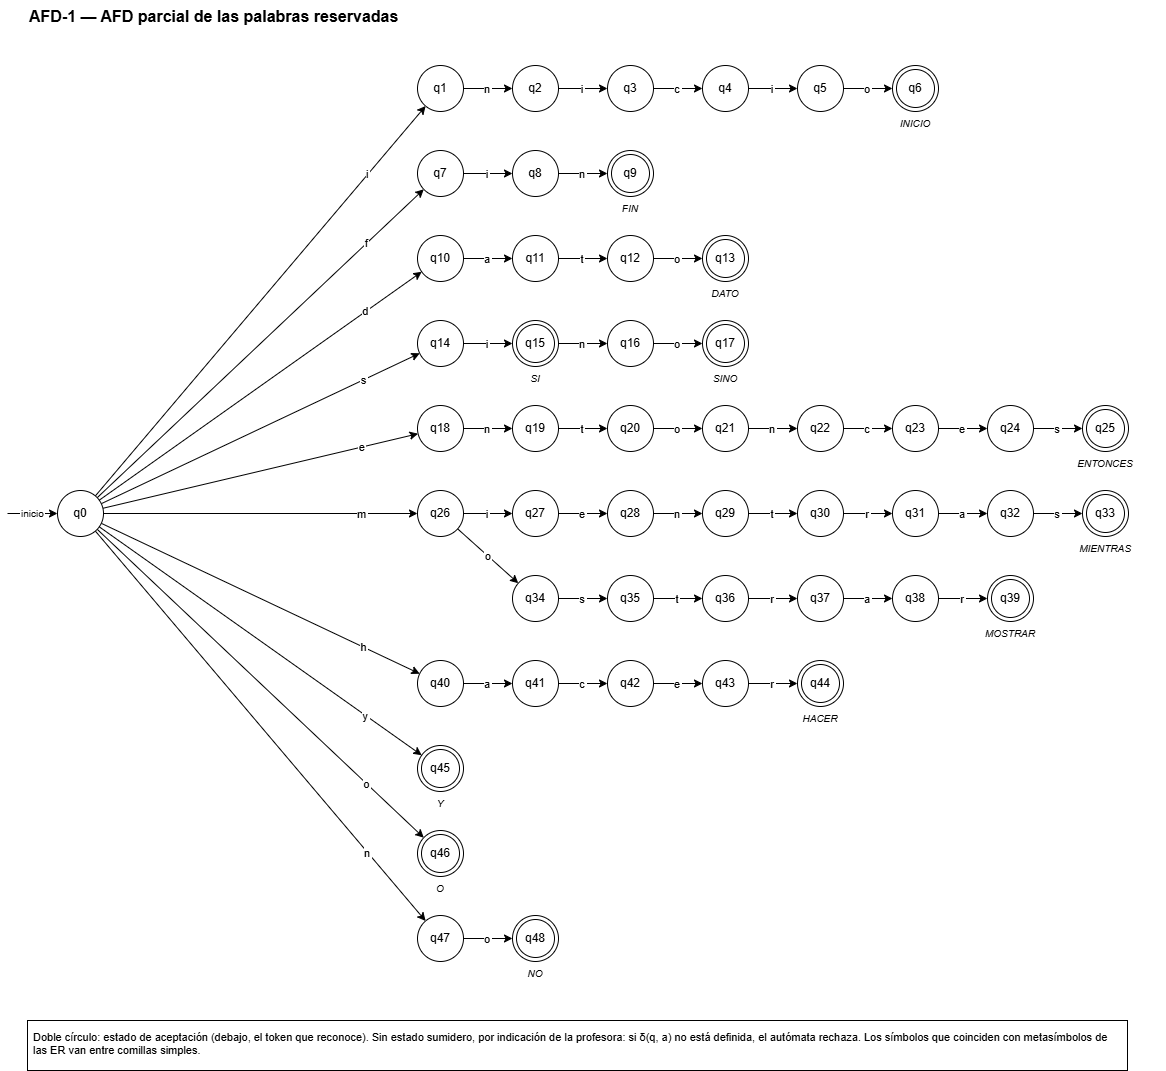

The diagram above was exported from draw.io. Its source (the exported page's mxGraphModel, read from the mxfile embedded in the PNG):
<mxGraphModel dx="1141" dy="684" grid="1" gridSize="10" guides="1" tooltips="1" connect="1" arrows="1" fold="1" page="1" pageScale="1" pageWidth="1300" pageHeight="1150" math="0" shadow="0">
  <root>
    <mxCell id="0" />
    <mxCell id="1" parent="0" />
    <mxCell id="q1" parent="1" style="ellipse;whiteSpace=wrap;html=0;fontSize=12;aspect=fixed;" value="q1" vertex="1">
      <mxGeometry height="46" width="46" x="420" y="80" as="geometry" />
    </mxCell>
    <mxCell id="q2" parent="1" style="ellipse;whiteSpace=wrap;html=0;fontSize=12;aspect=fixed;" value="q2" vertex="1">
      <mxGeometry height="46" width="46" x="515" y="80" as="geometry" />
    </mxCell>
    <mxCell id="q3" parent="1" style="ellipse;whiteSpace=wrap;html=0;fontSize=12;aspect=fixed;" value="q3" vertex="1">
      <mxGeometry height="46" width="46" x="610" y="80" as="geometry" />
    </mxCell>
    <mxCell id="q4" parent="1" style="ellipse;whiteSpace=wrap;html=0;fontSize=12;aspect=fixed;" value="q4" vertex="1">
      <mxGeometry height="46" width="46" x="705" y="80" as="geometry" />
    </mxCell>
    <mxCell id="q5" parent="1" style="ellipse;whiteSpace=wrap;html=0;fontSize=12;aspect=fixed;" value="q5" vertex="1">
      <mxGeometry height="46" width="46" x="800" y="80" as="geometry" />
    </mxCell>
    <mxCell id="q6" parent="1" style="ellipse;whiteSpace=wrap;html=0;fontSize=12;aspect=fixed;shape=doubleEllipse;" value="q6" vertex="1">
      <mxGeometry height="46" width="46" x="895" y="80" as="geometry" />
    </mxCell>
    <mxCell id="q6_t" parent="1" style="text;fontSize=10;fontStyle=2;align=center;" value="INICIO" vertex="1">
      <mxGeometry height="16" width="120" x="858" y="126" as="geometry" />
    </mxCell>
    <mxCell id="e1" edge="1" parent="1" source="q0" style="endArrow=classic;html=0;fontSize=11;labelBackgroundColor=default;" target="q1" value="i">
      <mxGeometry relative="1" x="0.65" as="geometry">
        <mxPoint as="offset" />
      </mxGeometry>
    </mxCell>
    <mxCell id="e2" edge="1" parent="1" source="q1" style="endArrow=classic;html=0;fontSize=11;labelBackgroundColor=default;" target="q2" value="n">
      <mxGeometry relative="1" as="geometry">
        <mxPoint as="offset" />
      </mxGeometry>
    </mxCell>
    <mxCell id="e3" edge="1" parent="1" source="q2" style="endArrow=classic;html=0;fontSize=11;labelBackgroundColor=default;" target="q3" value="i">
      <mxGeometry relative="1" as="geometry">
        <mxPoint as="offset" />
      </mxGeometry>
    </mxCell>
    <mxCell id="e4" edge="1" parent="1" source="q3" style="endArrow=classic;html=0;fontSize=11;labelBackgroundColor=default;" target="q4" value="c">
      <mxGeometry relative="1" as="geometry">
        <mxPoint as="offset" />
      </mxGeometry>
    </mxCell>
    <mxCell id="e5" edge="1" parent="1" source="q4" style="endArrow=classic;html=0;fontSize=11;labelBackgroundColor=default;" target="q5" value="i">
      <mxGeometry relative="1" as="geometry">
        <mxPoint as="offset" />
      </mxGeometry>
    </mxCell>
    <mxCell id="e6" edge="1" parent="1" source="q5" style="endArrow=classic;html=0;fontSize=11;labelBackgroundColor=default;" target="q6" value="o">
      <mxGeometry relative="1" as="geometry">
        <mxPoint as="offset" />
      </mxGeometry>
    </mxCell>
    <mxCell id="q7" parent="1" style="ellipse;whiteSpace=wrap;html=0;fontSize=12;aspect=fixed;" value="q7" vertex="1">
      <mxGeometry height="46" width="46" x="420" y="165" as="geometry" />
    </mxCell>
    <mxCell id="q8" parent="1" style="ellipse;whiteSpace=wrap;html=0;fontSize=12;aspect=fixed;" value="q8" vertex="1">
      <mxGeometry height="46" width="46" x="515" y="165" as="geometry" />
    </mxCell>
    <mxCell id="q9" parent="1" style="ellipse;whiteSpace=wrap;html=0;fontSize=12;aspect=fixed;shape=doubleEllipse;" value="q9" vertex="1">
      <mxGeometry height="46" width="46" x="610" y="165" as="geometry" />
    </mxCell>
    <mxCell id="q9_t" parent="1" style="text;fontSize=10;fontStyle=2;align=center;" value="FIN" vertex="1">
      <mxGeometry height="16" width="120" x="573" y="211" as="geometry" />
    </mxCell>
    <mxCell id="e7" edge="1" parent="1" source="q0" style="endArrow=classic;html=0;fontSize=11;labelBackgroundColor=default;" target="q7" value="f">
      <mxGeometry relative="1" x="0.65" as="geometry">
        <mxPoint as="offset" />
      </mxGeometry>
    </mxCell>
    <mxCell id="e8" edge="1" parent="1" source="q7" style="endArrow=classic;html=0;fontSize=11;labelBackgroundColor=default;" target="q8" value="i">
      <mxGeometry relative="1" as="geometry">
        <mxPoint as="offset" />
      </mxGeometry>
    </mxCell>
    <mxCell id="e9" edge="1" parent="1" source="q8" style="endArrow=classic;html=0;fontSize=11;labelBackgroundColor=default;" target="q9" value="n">
      <mxGeometry relative="1" as="geometry">
        <mxPoint as="offset" />
      </mxGeometry>
    </mxCell>
    <mxCell id="q10" parent="1" style="ellipse;whiteSpace=wrap;html=0;fontSize=12;aspect=fixed;" value="q10" vertex="1">
      <mxGeometry height="46" width="46" x="420" y="250" as="geometry" />
    </mxCell>
    <mxCell id="q11" parent="1" style="ellipse;whiteSpace=wrap;html=0;fontSize=12;aspect=fixed;" value="q11" vertex="1">
      <mxGeometry height="46" width="46" x="515" y="250" as="geometry" />
    </mxCell>
    <mxCell id="q12" parent="1" style="ellipse;whiteSpace=wrap;html=0;fontSize=12;aspect=fixed;" value="q12" vertex="1">
      <mxGeometry height="46" width="46" x="610" y="250" as="geometry" />
    </mxCell>
    <mxCell id="q13" parent="1" style="ellipse;whiteSpace=wrap;html=0;fontSize=12;aspect=fixed;shape=doubleEllipse;" value="q13" vertex="1">
      <mxGeometry height="46" width="46" x="705" y="250" as="geometry" />
    </mxCell>
    <mxCell id="q13_t" parent="1" style="text;fontSize=10;fontStyle=2;align=center;" value="DATO" vertex="1">
      <mxGeometry height="16" width="120" x="668" y="296" as="geometry" />
    </mxCell>
    <mxCell id="e10" edge="1" parent="1" source="q0" style="endArrow=classic;html=0;fontSize=11;labelBackgroundColor=default;" target="q10" value="d">
      <mxGeometry relative="1" x="0.65" as="geometry">
        <mxPoint as="offset" />
      </mxGeometry>
    </mxCell>
    <mxCell id="e11" edge="1" parent="1" source="q10" style="endArrow=classic;html=0;fontSize=11;labelBackgroundColor=default;" target="q11" value="a">
      <mxGeometry relative="1" as="geometry">
        <mxPoint as="offset" />
      </mxGeometry>
    </mxCell>
    <mxCell id="e12" edge="1" parent="1" source="q11" style="endArrow=classic;html=0;fontSize=11;labelBackgroundColor=default;" target="q12" value="t">
      <mxGeometry relative="1" as="geometry">
        <mxPoint as="offset" />
      </mxGeometry>
    </mxCell>
    <mxCell id="e13" edge="1" parent="1" source="q12" style="endArrow=classic;html=0;fontSize=11;labelBackgroundColor=default;" target="q13" value="o">
      <mxGeometry relative="1" as="geometry">
        <mxPoint as="offset" />
      </mxGeometry>
    </mxCell>
    <mxCell id="q14" parent="1" style="ellipse;whiteSpace=wrap;html=0;fontSize=12;aspect=fixed;" value="q14" vertex="1">
      <mxGeometry height="46" width="46" x="420" y="335" as="geometry" />
    </mxCell>
    <mxCell id="q15" parent="1" style="ellipse;whiteSpace=wrap;html=0;fontSize=12;aspect=fixed;shape=doubleEllipse;" value="q15" vertex="1">
      <mxGeometry height="46" width="46" x="515" y="335" as="geometry" />
    </mxCell>
    <mxCell id="q15_t" parent="1" style="text;fontSize=10;fontStyle=2;align=center;" value="SI" vertex="1">
      <mxGeometry height="16" width="120" x="478" y="381" as="geometry" />
    </mxCell>
    <mxCell id="q16" parent="1" style="ellipse;whiteSpace=wrap;html=0;fontSize=12;aspect=fixed;" value="q16" vertex="1">
      <mxGeometry height="46" width="46" x="610" y="335" as="geometry" />
    </mxCell>
    <mxCell id="q17" parent="1" style="ellipse;whiteSpace=wrap;html=0;fontSize=12;aspect=fixed;shape=doubleEllipse;" value="q17" vertex="1">
      <mxGeometry height="46" width="46" x="705" y="335" as="geometry" />
    </mxCell>
    <mxCell id="q17_t" parent="1" style="text;fontSize=10;fontStyle=2;align=center;" value="SINO" vertex="1">
      <mxGeometry height="16" width="120" x="668" y="381" as="geometry" />
    </mxCell>
    <mxCell id="e14" edge="1" parent="1" source="q0" style="endArrow=classic;html=0;fontSize=11;labelBackgroundColor=default;" target="q14" value="s">
      <mxGeometry relative="1" x="0.65" as="geometry">
        <mxPoint as="offset" />
      </mxGeometry>
    </mxCell>
    <mxCell id="e15" edge="1" parent="1" source="q14" style="endArrow=classic;html=0;fontSize=11;labelBackgroundColor=default;" target="q15" value="i">
      <mxGeometry relative="1" as="geometry">
        <mxPoint as="offset" />
      </mxGeometry>
    </mxCell>
    <mxCell id="e16" edge="1" parent="1" source="q15" style="endArrow=classic;html=0;fontSize=11;labelBackgroundColor=default;" target="q16" value="n">
      <mxGeometry relative="1" as="geometry">
        <mxPoint as="offset" />
      </mxGeometry>
    </mxCell>
    <mxCell id="e17" edge="1" parent="1" source="q16" style="endArrow=classic;html=0;fontSize=11;labelBackgroundColor=default;" target="q17" value="o">
      <mxGeometry relative="1" as="geometry">
        <mxPoint as="offset" />
      </mxGeometry>
    </mxCell>
    <mxCell id="q18" parent="1" style="ellipse;whiteSpace=wrap;html=0;fontSize=12;aspect=fixed;" value="q18" vertex="1">
      <mxGeometry height="46" width="46" x="420" y="420" as="geometry" />
    </mxCell>
    <mxCell id="q19" parent="1" style="ellipse;whiteSpace=wrap;html=0;fontSize=12;aspect=fixed;" value="q19" vertex="1">
      <mxGeometry height="46" width="46" x="515" y="420" as="geometry" />
    </mxCell>
    <mxCell id="q20" parent="1" style="ellipse;whiteSpace=wrap;html=0;fontSize=12;aspect=fixed;" value="q20" vertex="1">
      <mxGeometry height="46" width="46" x="610" y="420" as="geometry" />
    </mxCell>
    <mxCell id="q21" parent="1" style="ellipse;whiteSpace=wrap;html=0;fontSize=12;aspect=fixed;" value="q21" vertex="1">
      <mxGeometry height="46" width="46" x="705" y="420" as="geometry" />
    </mxCell>
    <mxCell id="q22" parent="1" style="ellipse;whiteSpace=wrap;html=0;fontSize=12;aspect=fixed;" value="q22" vertex="1">
      <mxGeometry height="46" width="46" x="800" y="420" as="geometry" />
    </mxCell>
    <mxCell id="q23" parent="1" style="ellipse;whiteSpace=wrap;html=0;fontSize=12;aspect=fixed;" value="q23" vertex="1">
      <mxGeometry height="46" width="46" x="895" y="420" as="geometry" />
    </mxCell>
    <mxCell id="q24" parent="1" style="ellipse;whiteSpace=wrap;html=0;fontSize=12;aspect=fixed;" value="q24" vertex="1">
      <mxGeometry height="46" width="46" x="990" y="420" as="geometry" />
    </mxCell>
    <mxCell id="q25" parent="1" style="ellipse;whiteSpace=wrap;html=0;fontSize=12;aspect=fixed;shape=doubleEllipse;" value="q25" vertex="1">
      <mxGeometry height="46" width="46" x="1085" y="420" as="geometry" />
    </mxCell>
    <mxCell id="q25_t" parent="1" style="text;fontSize=10;fontStyle=2;align=center;" value="ENTONCES" vertex="1">
      <mxGeometry height="16" width="120" x="1048" y="466" as="geometry" />
    </mxCell>
    <mxCell id="e18" edge="1" parent="1" source="q0" style="endArrow=classic;html=0;fontSize=11;labelBackgroundColor=default;" target="q18" value="e">
      <mxGeometry relative="1" x="0.65" as="geometry">
        <mxPoint as="offset" />
      </mxGeometry>
    </mxCell>
    <mxCell id="e19" edge="1" parent="1" source="q18" style="endArrow=classic;html=0;fontSize=11;labelBackgroundColor=default;" target="q19" value="n">
      <mxGeometry relative="1" as="geometry">
        <mxPoint as="offset" />
      </mxGeometry>
    </mxCell>
    <mxCell id="e20" edge="1" parent="1" source="q19" style="endArrow=classic;html=0;fontSize=11;labelBackgroundColor=default;" target="q20" value="t">
      <mxGeometry relative="1" as="geometry">
        <mxPoint as="offset" />
      </mxGeometry>
    </mxCell>
    <mxCell id="e21" edge="1" parent="1" source="q20" style="endArrow=classic;html=0;fontSize=11;labelBackgroundColor=default;" target="q21" value="o">
      <mxGeometry relative="1" as="geometry">
        <mxPoint as="offset" />
      </mxGeometry>
    </mxCell>
    <mxCell id="e22" edge="1" parent="1" source="q21" style="endArrow=classic;html=0;fontSize=11;labelBackgroundColor=default;" target="q22" value="n">
      <mxGeometry relative="1" as="geometry">
        <mxPoint as="offset" />
      </mxGeometry>
    </mxCell>
    <mxCell id="e23" edge="1" parent="1" source="q22" style="endArrow=classic;html=0;fontSize=11;labelBackgroundColor=default;" target="q23" value="c">
      <mxGeometry relative="1" as="geometry">
        <mxPoint as="offset" />
      </mxGeometry>
    </mxCell>
    <mxCell id="e24" edge="1" parent="1" source="q23" style="endArrow=classic;html=0;fontSize=11;labelBackgroundColor=default;" target="q24" value="e">
      <mxGeometry relative="1" as="geometry">
        <mxPoint as="offset" />
      </mxGeometry>
    </mxCell>
    <mxCell id="e25" edge="1" parent="1" source="q24" style="endArrow=classic;html=0;fontSize=11;labelBackgroundColor=default;" target="q25" value="s">
      <mxGeometry relative="1" as="geometry">
        <mxPoint as="offset" />
      </mxGeometry>
    </mxCell>
    <mxCell id="q26" parent="1" style="ellipse;whiteSpace=wrap;html=0;fontSize=12;aspect=fixed;" value="q26" vertex="1">
      <mxGeometry height="46" width="46" x="420" y="505" as="geometry" />
    </mxCell>
    <mxCell id="q27" parent="1" style="ellipse;whiteSpace=wrap;html=0;fontSize=12;aspect=fixed;" value="q27" vertex="1">
      <mxGeometry height="46" width="46" x="515" y="505" as="geometry" />
    </mxCell>
    <mxCell id="q28" parent="1" style="ellipse;whiteSpace=wrap;html=0;fontSize=12;aspect=fixed;" value="q28" vertex="1">
      <mxGeometry height="46" width="46" x="610" y="505" as="geometry" />
    </mxCell>
    <mxCell id="q29" parent="1" style="ellipse;whiteSpace=wrap;html=0;fontSize=12;aspect=fixed;" value="q29" vertex="1">
      <mxGeometry height="46" width="46" x="705" y="505" as="geometry" />
    </mxCell>
    <mxCell id="q30" parent="1" style="ellipse;whiteSpace=wrap;html=0;fontSize=12;aspect=fixed;" value="q30" vertex="1">
      <mxGeometry height="46" width="46" x="800" y="505" as="geometry" />
    </mxCell>
    <mxCell id="q31" parent="1" style="ellipse;whiteSpace=wrap;html=0;fontSize=12;aspect=fixed;" value="q31" vertex="1">
      <mxGeometry height="46" width="46" x="895" y="505" as="geometry" />
    </mxCell>
    <mxCell id="q32" parent="1" style="ellipse;whiteSpace=wrap;html=0;fontSize=12;aspect=fixed;" value="q32" vertex="1">
      <mxGeometry height="46" width="46" x="990" y="505" as="geometry" />
    </mxCell>
    <mxCell id="q33" parent="1" style="ellipse;whiteSpace=wrap;html=0;fontSize=12;aspect=fixed;shape=doubleEllipse;" value="q33" vertex="1">
      <mxGeometry height="46" width="46" x="1085" y="505" as="geometry" />
    </mxCell>
    <mxCell id="q33_t" parent="1" style="text;fontSize=10;fontStyle=2;align=center;" value="MIENTRAS" vertex="1">
      <mxGeometry height="16" width="120" x="1048" y="551" as="geometry" />
    </mxCell>
    <mxCell id="e26" edge="1" parent="1" source="q0" style="endArrow=classic;html=0;fontSize=11;labelBackgroundColor=default;" target="q26" value="m">
      <mxGeometry relative="1" x="0.65" as="geometry">
        <mxPoint as="offset" />
      </mxGeometry>
    </mxCell>
    <mxCell id="e27" edge="1" parent="1" source="q26" style="endArrow=classic;html=0;fontSize=11;labelBackgroundColor=default;" target="q27" value="i">
      <mxGeometry relative="1" as="geometry">
        <mxPoint as="offset" />
      </mxGeometry>
    </mxCell>
    <mxCell id="e28" edge="1" parent="1" source="q27" style="endArrow=classic;html=0;fontSize=11;labelBackgroundColor=default;" target="q28" value="e">
      <mxGeometry relative="1" as="geometry">
        <mxPoint as="offset" />
      </mxGeometry>
    </mxCell>
    <mxCell id="e29" edge="1" parent="1" source="q28" style="endArrow=classic;html=0;fontSize=11;labelBackgroundColor=default;" target="q29" value="n">
      <mxGeometry relative="1" as="geometry">
        <mxPoint as="offset" />
      </mxGeometry>
    </mxCell>
    <mxCell id="e30" edge="1" parent="1" source="q29" style="endArrow=classic;html=0;fontSize=11;labelBackgroundColor=default;" target="q30" value="t">
      <mxGeometry relative="1" as="geometry">
        <mxPoint as="offset" />
      </mxGeometry>
    </mxCell>
    <mxCell id="e31" edge="1" parent="1" source="q30" style="endArrow=classic;html=0;fontSize=11;labelBackgroundColor=default;" target="q31" value="r">
      <mxGeometry relative="1" as="geometry">
        <mxPoint as="offset" />
      </mxGeometry>
    </mxCell>
    <mxCell id="e32" edge="1" parent="1" source="q31" style="endArrow=classic;html=0;fontSize=11;labelBackgroundColor=default;" target="q32" value="a">
      <mxGeometry relative="1" as="geometry">
        <mxPoint as="offset" />
      </mxGeometry>
    </mxCell>
    <mxCell id="e33" edge="1" parent="1" source="q32" style="endArrow=classic;html=0;fontSize=11;labelBackgroundColor=default;" target="q33" value="s">
      <mxGeometry relative="1" as="geometry">
        <mxPoint as="offset" />
      </mxGeometry>
    </mxCell>
    <mxCell id="q34" parent="1" style="ellipse;whiteSpace=wrap;html=0;fontSize=12;aspect=fixed;" value="q34" vertex="1">
      <mxGeometry height="46" width="46" x="515" y="590" as="geometry" />
    </mxCell>
    <mxCell id="q35" parent="1" style="ellipse;whiteSpace=wrap;html=0;fontSize=12;aspect=fixed;" value="q35" vertex="1">
      <mxGeometry height="46" width="46" x="610" y="590" as="geometry" />
    </mxCell>
    <mxCell id="q36" parent="1" style="ellipse;whiteSpace=wrap;html=0;fontSize=12;aspect=fixed;" value="q36" vertex="1">
      <mxGeometry height="46" width="46" x="705" y="590" as="geometry" />
    </mxCell>
    <mxCell id="q37" parent="1" style="ellipse;whiteSpace=wrap;html=0;fontSize=12;aspect=fixed;" value="q37" vertex="1">
      <mxGeometry height="46" width="46" x="800" y="590" as="geometry" />
    </mxCell>
    <mxCell id="q38" parent="1" style="ellipse;whiteSpace=wrap;html=0;fontSize=12;aspect=fixed;" value="q38" vertex="1">
      <mxGeometry height="46" width="46" x="895" y="590" as="geometry" />
    </mxCell>
    <mxCell id="q39" parent="1" style="ellipse;whiteSpace=wrap;html=0;fontSize=12;aspect=fixed;shape=doubleEllipse;" value="q39" vertex="1">
      <mxGeometry height="46" width="46" x="990" y="590" as="geometry" />
    </mxCell>
    <mxCell id="q39_t" parent="1" style="text;fontSize=10;fontStyle=2;align=center;" value="MOSTRAR" vertex="1">
      <mxGeometry height="16" width="120" x="953" y="636" as="geometry" />
    </mxCell>
    <mxCell id="e34" edge="1" parent="1" source="q26" style="endArrow=classic;html=0;fontSize=11;labelBackgroundColor=default;" target="q34" value="o">
      <mxGeometry relative="1" as="geometry">
        <mxPoint as="offset" />
      </mxGeometry>
    </mxCell>
    <mxCell id="e35" edge="1" parent="1" source="q34" style="endArrow=classic;html=0;fontSize=11;labelBackgroundColor=default;" target="q35" value="s">
      <mxGeometry relative="1" as="geometry">
        <mxPoint as="offset" />
      </mxGeometry>
    </mxCell>
    <mxCell id="e36" edge="1" parent="1" source="q35" style="endArrow=classic;html=0;fontSize=11;labelBackgroundColor=default;" target="q36" value="t">
      <mxGeometry relative="1" as="geometry">
        <mxPoint as="offset" />
      </mxGeometry>
    </mxCell>
    <mxCell id="e37" edge="1" parent="1" source="q36" style="endArrow=classic;html=0;fontSize=11;labelBackgroundColor=default;" target="q37" value="r">
      <mxGeometry relative="1" as="geometry">
        <mxPoint as="offset" />
      </mxGeometry>
    </mxCell>
    <mxCell id="e38" edge="1" parent="1" source="q37" style="endArrow=classic;html=0;fontSize=11;labelBackgroundColor=default;" target="q38" value="a">
      <mxGeometry relative="1" as="geometry">
        <mxPoint as="offset" />
      </mxGeometry>
    </mxCell>
    <mxCell id="e39" edge="1" parent="1" source="q38" style="endArrow=classic;html=0;fontSize=11;labelBackgroundColor=default;" target="q39" value="r">
      <mxGeometry relative="1" as="geometry">
        <mxPoint as="offset" />
      </mxGeometry>
    </mxCell>
    <mxCell id="q40" parent="1" style="ellipse;whiteSpace=wrap;html=0;fontSize=12;aspect=fixed;" value="q40" vertex="1">
      <mxGeometry height="46" width="46" x="420" y="675" as="geometry" />
    </mxCell>
    <mxCell id="q41" parent="1" style="ellipse;whiteSpace=wrap;html=0;fontSize=12;aspect=fixed;" value="q41" vertex="1">
      <mxGeometry height="46" width="46" x="515" y="675" as="geometry" />
    </mxCell>
    <mxCell id="q42" parent="1" style="ellipse;whiteSpace=wrap;html=0;fontSize=12;aspect=fixed;" value="q42" vertex="1">
      <mxGeometry height="46" width="46" x="610" y="675" as="geometry" />
    </mxCell>
    <mxCell id="q43" parent="1" style="ellipse;whiteSpace=wrap;html=0;fontSize=12;aspect=fixed;" value="q43" vertex="1">
      <mxGeometry height="46" width="46" x="705" y="675" as="geometry" />
    </mxCell>
    <mxCell id="q44" parent="1" style="ellipse;whiteSpace=wrap;html=0;fontSize=12;aspect=fixed;shape=doubleEllipse;" value="q44" vertex="1">
      <mxGeometry height="46" width="46" x="800" y="675" as="geometry" />
    </mxCell>
    <mxCell id="q44_t" parent="1" style="text;fontSize=10;fontStyle=2;align=center;" value="HACER" vertex="1">
      <mxGeometry height="16" width="120" x="763" y="721" as="geometry" />
    </mxCell>
    <mxCell id="e40" edge="1" parent="1" source="q0" style="endArrow=classic;html=0;fontSize=11;labelBackgroundColor=default;" target="q40" value="h">
      <mxGeometry relative="1" x="0.65" as="geometry">
        <mxPoint as="offset" />
      </mxGeometry>
    </mxCell>
    <mxCell id="e41" edge="1" parent="1" source="q40" style="endArrow=classic;html=0;fontSize=11;labelBackgroundColor=default;" target="q41" value="a">
      <mxGeometry relative="1" as="geometry">
        <mxPoint as="offset" />
      </mxGeometry>
    </mxCell>
    <mxCell id="e42" edge="1" parent="1" source="q41" style="endArrow=classic;html=0;fontSize=11;labelBackgroundColor=default;" target="q42" value="c">
      <mxGeometry relative="1" as="geometry">
        <mxPoint as="offset" />
      </mxGeometry>
    </mxCell>
    <mxCell id="e43" edge="1" parent="1" source="q42" style="endArrow=classic;html=0;fontSize=11;labelBackgroundColor=default;" target="q43" value="e">
      <mxGeometry relative="1" as="geometry">
        <mxPoint as="offset" />
      </mxGeometry>
    </mxCell>
    <mxCell id="e44" edge="1" parent="1" source="q43" style="endArrow=classic;html=0;fontSize=11;labelBackgroundColor=default;" target="q44" value="r">
      <mxGeometry relative="1" as="geometry">
        <mxPoint as="offset" />
      </mxGeometry>
    </mxCell>
    <mxCell id="q45" parent="1" style="ellipse;whiteSpace=wrap;html=0;fontSize=12;aspect=fixed;shape=doubleEllipse;" value="q45" vertex="1">
      <mxGeometry height="46" width="46" x="420" y="760" as="geometry" />
    </mxCell>
    <mxCell id="q45_t" parent="1" style="text;fontSize=10;fontStyle=2;align=center;" value="Y" vertex="1">
      <mxGeometry height="16" width="120" x="383" y="806" as="geometry" />
    </mxCell>
    <mxCell id="e45" edge="1" parent="1" source="q0" style="endArrow=classic;html=0;fontSize=11;labelBackgroundColor=default;" target="q45" value="y">
      <mxGeometry relative="1" x="0.65" as="geometry">
        <mxPoint as="offset" />
      </mxGeometry>
    </mxCell>
    <mxCell id="q46" parent="1" style="ellipse;whiteSpace=wrap;html=0;fontSize=12;aspect=fixed;shape=doubleEllipse;" value="q46" vertex="1">
      <mxGeometry height="46" width="46" x="420" y="845" as="geometry" />
    </mxCell>
    <mxCell id="q46_t" parent="1" style="text;fontSize=10;fontStyle=2;align=center;" value="O" vertex="1">
      <mxGeometry height="16" width="120" x="383" y="891" as="geometry" />
    </mxCell>
    <mxCell id="e46" edge="1" parent="1" source="q0" style="endArrow=classic;html=0;fontSize=11;labelBackgroundColor=default;" target="q46" value="o">
      <mxGeometry relative="1" x="0.65" as="geometry">
        <mxPoint as="offset" />
      </mxGeometry>
    </mxCell>
    <mxCell id="q47" parent="1" style="ellipse;whiteSpace=wrap;html=0;fontSize=12;aspect=fixed;" value="q47" vertex="1">
      <mxGeometry height="46" width="46" x="420" y="930" as="geometry" />
    </mxCell>
    <mxCell id="q48" parent="1" style="ellipse;whiteSpace=wrap;html=0;fontSize=12;aspect=fixed;shape=doubleEllipse;" value="q48" vertex="1">
      <mxGeometry height="46" width="46" x="515" y="930" as="geometry" />
    </mxCell>
    <mxCell id="q48_t" parent="1" style="text;fontSize=10;fontStyle=2;align=center;" value="NO" vertex="1">
      <mxGeometry height="16" width="120" x="478" y="976" as="geometry" />
    </mxCell>
    <mxCell id="e47" edge="1" parent="1" source="q0" style="endArrow=classic;html=0;fontSize=11;labelBackgroundColor=default;" target="q47" value="n">
      <mxGeometry relative="1" x="0.65" as="geometry">
        <mxPoint as="offset" />
      </mxGeometry>
    </mxCell>
    <mxCell id="e48" edge="1" parent="1" source="q47" style="endArrow=classic;html=0;fontSize=11;labelBackgroundColor=default;" target="q48" value="o">
      <mxGeometry relative="1" as="geometry">
        <mxPoint as="offset" />
      </mxGeometry>
    </mxCell>
    <mxCell id="q0" parent="1" style="ellipse;whiteSpace=wrap;html=0;fontSize=12;aspect=fixed;" value="q0" vertex="1">
      <mxGeometry height="46" width="46" x="60" y="505" as="geometry" />
    </mxCell>
    <mxCell id="ini" edge="1" parent="1" style="endArrow=classic;html=0;fontSize=10;" target="q0" value="inicio">
      <mxGeometry relative="1" as="geometry">
        <mxPoint x="10" y="528" as="sourcePoint" />
      </mxGeometry>
    </mxCell>
    <mxCell id="x49" parent="1" style="text;html=0;fontSize=11;align=left;verticalAlign=top;whiteSpace=wrap;strokeColor=default;spacing=6;" value="Doble círculo: estado de aceptación (debajo, el token que reconoce). Sin estado sumidero, por indicación de la profesora: si δ(q, a) no está definida, el autómata rechaza. Los símbolos que coinciden con metasímbolos de las ER van entre comillas simples." vertex="1">
      <mxGeometry height="50" width="1100" x="30" y="1035" as="geometry" />
    </mxCell>
    <mxCell id="x50" parent="1" style="text;html=0;fontSize=16;align=left;verticalAlign=top;whiteSpace=wrap;fontStyle=1;" value="AFD-1 — AFD parcial de las palabras reservadas" vertex="1">
      <mxGeometry height="30" width="1100" x="30" y="15" as="geometry" />
    </mxCell>
  </root>
</mxGraphModel>